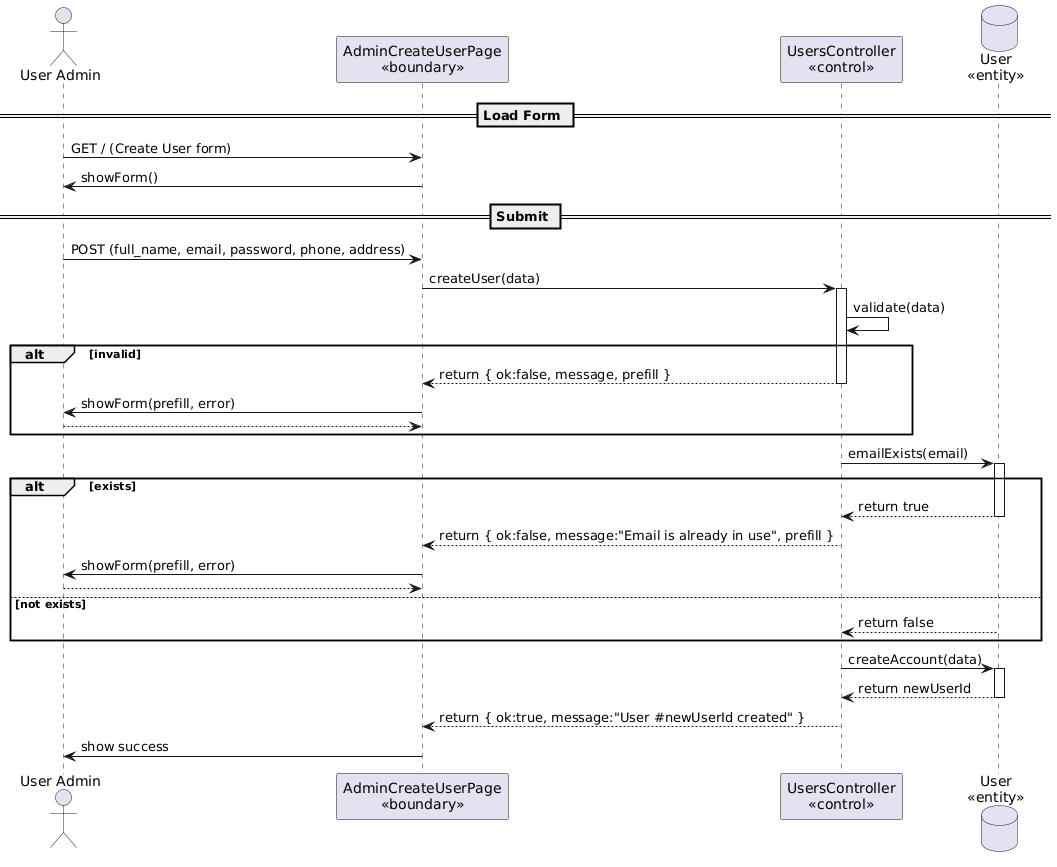

The diagram above was rendered by PlantUML. Its source (embedded in the PNG):
@startuml
actor "User Admin" as UA
participant "AdminCreateUserPage\n<<boundary>>" as B
participant "UsersController\n<<control>>" as C
database "User\n<<entity>>" as E

== Load Form ==
UA -> B: GET / (Create User form)
B -> UA: showForm()

== Submit ==
UA -> B: POST (full_name, email, password, phone, address)
B -> C: createUser(data)
activate C

C -> C: validate(data)
alt invalid
  C --> B: return { ok:false, message, prefill }
  deactivate C
  B -> UA: showForm(prefill, error)
  return
end

C -> E: emailExists(email)
activate E
alt exists
  E --> C: return true
  deactivate E
  C --> B: return { ok:false, message:"Email is already in use", prefill }
  deactivate C
  B -> UA: showForm(prefill, error)
  return
else not exists
  E --> C: return false
  deactivate E
end

C -> E: createAccount(data)
activate E
E --> C: return newUserId
deactivate E

C --> B: return { ok:true, message:"User #newUserId created" }
deactivate C

B -> UA: show success
@enduml